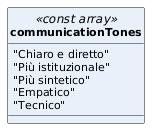

The diagram above was rendered by PlantUML. Its source (embedded in the PNG):
@startuml
skinparam classAttributeIconSize 0
skinparam classFontStyle bold
skinparam classFontSize 13
skinparam classAttributeFontSize 11
skinparam shadowing false
hide circle
class communicationTones <<const array>> #E8F1FA {
  "Chiaro e diretto"
  "Più istituzionale"
  "Più sintetico"
  "Empatico"
  "Tecnico"
}
@enduml